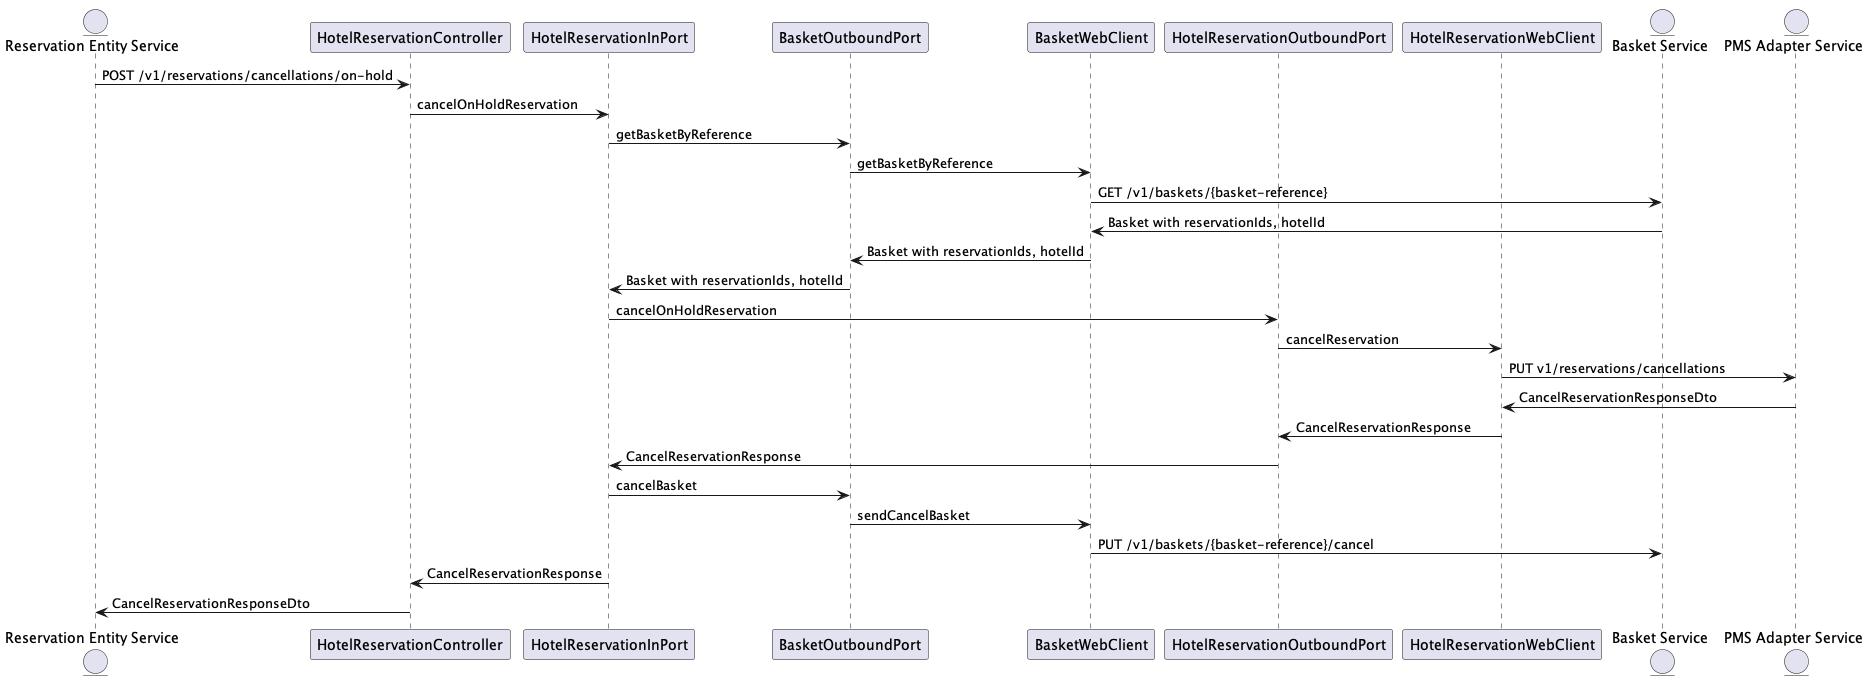

The diagram above was rendered by PlantUML. Its source (embedded in the PNG):
@startuml
entity "Reservation Entity Service" as A
participant HotelReservationController as Controller
participant HotelReservationInPort as InboundPort
participant BasketOutboundPort as BasketOutboundPort
participant BasketWebClient as BasketWebclient
participant HotelReservationOutboundPort as HotelReservationOutboundPort
participant HotelReservationWebClient as HotelReservationWebclient
entity "Basket Service" as BSK
entity "PMS Adapter Service" as PMSAdapter

A -> Controller: POST /v1/reservations/cancellations/on-hold
Controller -> InboundPort: cancelOnHoldReservation
InboundPort -> BasketOutboundPort: getBasketByReference
BasketOutboundPort -> BasketWebclient: getBasketByReference
BasketWebclient -> BSK: GET /v1/baskets/{basket-reference}
BasketWebclient <- BSK: Basket with reservationIds, hotelId
BasketOutboundPort <- BasketWebclient: Basket with reservationIds, hotelId
InboundPort <- BasketOutboundPort: Basket with reservationIds, hotelId
InboundPort -> HotelReservationOutboundPort: cancelOnHoldReservation
HotelReservationOutboundPort -> HotelReservationWebclient: cancelReservation
HotelReservationWebclient -> PMSAdapter: PUT v1/reservations/cancellations

HotelReservationWebclient <- PMSAdapter: CancelReservationResponseDto
HotelReservationOutboundPort <- HotelReservationWebclient: CancelReservationResponse
InboundPort <- HotelReservationOutboundPort: CancelReservationResponse
InboundPort -> BasketOutboundPort: cancelBasket
BasketOutboundPort -> BasketWebclient: sendCancelBasket
BasketWebclient -> BSK: PUT /v1/baskets/{basket-reference}/cancel
Controller <- InboundPort: CancelReservationResponse
A <- Controller: CancelReservationResponseDto
@enduml